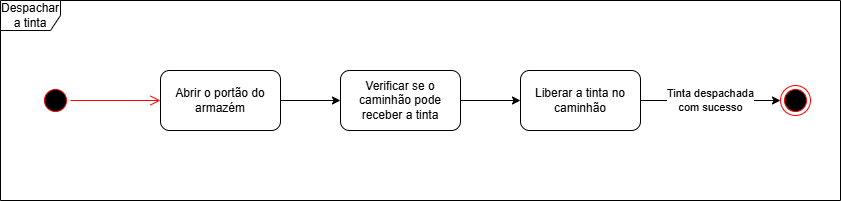

The diagram above was exported from draw.io. Its source (the exported page's mxGraphModel, read from the mxfile embedded in the PNG):
<mxGraphModel dx="872" dy="473" grid="1" gridSize="10" guides="1" tooltips="1" connect="1" arrows="1" fold="1" page="1" pageScale="1" pageWidth="827" pageHeight="1169" math="0" shadow="0">
  <root>
    <mxCell id="0" />
    <mxCell id="1" parent="0" />
    <mxCell id="OoVhgh8yrDopU0AVxRs3-1" value="Despachar a tinta" style="shape=umlFrame;whiteSpace=wrap;html=1;pointerEvents=0;" vertex="1" parent="1">
      <mxGeometry width="840" height="200" as="geometry" />
    </mxCell>
    <mxCell id="OoVhgh8yrDopU0AVxRs3-2" value="" style="ellipse;html=1;shape=startState;fillColor=#000000;strokeColor=#ff0000;" vertex="1" parent="1">
      <mxGeometry x="40" y="85" width="30" height="30" as="geometry" />
    </mxCell>
    <mxCell id="OoVhgh8yrDopU0AVxRs3-3" value="" style="edgeStyle=orthogonalEdgeStyle;html=1;verticalAlign=bottom;endArrow=open;endSize=8;strokeColor=#ff0000;rounded=0;entryX=0;entryY=0.5;entryDx=0;entryDy=0;" edge="1" source="OoVhgh8yrDopU0AVxRs3-2" parent="1" target="OoVhgh8yrDopU0AVxRs3-4">
      <mxGeometry relative="1" as="geometry">
        <mxPoint x="50" y="170" as="targetPoint" />
      </mxGeometry>
    </mxCell>
    <mxCell id="OoVhgh8yrDopU0AVxRs3-6" style="edgeStyle=orthogonalEdgeStyle;rounded=0;orthogonalLoop=1;jettySize=auto;html=1;exitX=1;exitY=0.5;exitDx=0;exitDy=0;entryX=0;entryY=0.5;entryDx=0;entryDy=0;" edge="1" parent="1" source="OoVhgh8yrDopU0AVxRs3-4" target="OoVhgh8yrDopU0AVxRs3-5">
      <mxGeometry relative="1" as="geometry" />
    </mxCell>
    <mxCell id="OoVhgh8yrDopU0AVxRs3-4" value="Abrir o portão do armazém" style="rounded=1;whiteSpace=wrap;html=1;" vertex="1" parent="1">
      <mxGeometry x="160" y="70" width="120" height="60" as="geometry" />
    </mxCell>
    <mxCell id="OoVhgh8yrDopU0AVxRs3-8" style="edgeStyle=orthogonalEdgeStyle;rounded=0;orthogonalLoop=1;jettySize=auto;html=1;exitX=1;exitY=0.5;exitDx=0;exitDy=0;entryX=0;entryY=0.5;entryDx=0;entryDy=0;" edge="1" parent="1" source="OoVhgh8yrDopU0AVxRs3-5" target="OoVhgh8yrDopU0AVxRs3-7">
      <mxGeometry relative="1" as="geometry" />
    </mxCell>
    <mxCell id="OoVhgh8yrDopU0AVxRs3-5" value="Verificar se o caminhão pode receber a tinta" style="rounded=1;whiteSpace=wrap;html=1;" vertex="1" parent="1">
      <mxGeometry x="340" y="70" width="120" height="60" as="geometry" />
    </mxCell>
    <mxCell id="OoVhgh8yrDopU0AVxRs3-13" value="Tinta despachada&lt;div&gt;com sucesso&lt;/div&gt;" style="edgeStyle=orthogonalEdgeStyle;rounded=0;orthogonalLoop=1;jettySize=auto;html=1;exitX=1;exitY=0.5;exitDx=0;exitDy=0;entryX=0;entryY=0.5;entryDx=0;entryDy=0;" edge="1" parent="1" source="OoVhgh8yrDopU0AVxRs3-7" target="OoVhgh8yrDopU0AVxRs3-28">
      <mxGeometry relative="1" as="geometry">
        <mxPoint x="700" y="100" as="targetPoint" />
      </mxGeometry>
    </mxCell>
    <mxCell id="OoVhgh8yrDopU0AVxRs3-7" value="Liberar a tinta no caminhão" style="rounded=1;whiteSpace=wrap;html=1;" vertex="1" parent="1">
      <mxGeometry x="520" y="70" width="120" height="60" as="geometry" />
    </mxCell>
    <mxCell id="OoVhgh8yrDopU0AVxRs3-28" value="" style="ellipse;html=1;shape=endState;fillColor=#000000;strokeColor=#ff0000;" vertex="1" parent="1">
      <mxGeometry x="780" y="85" width="30" height="30" as="geometry" />
    </mxCell>
  </root>
</mxGraphModel>